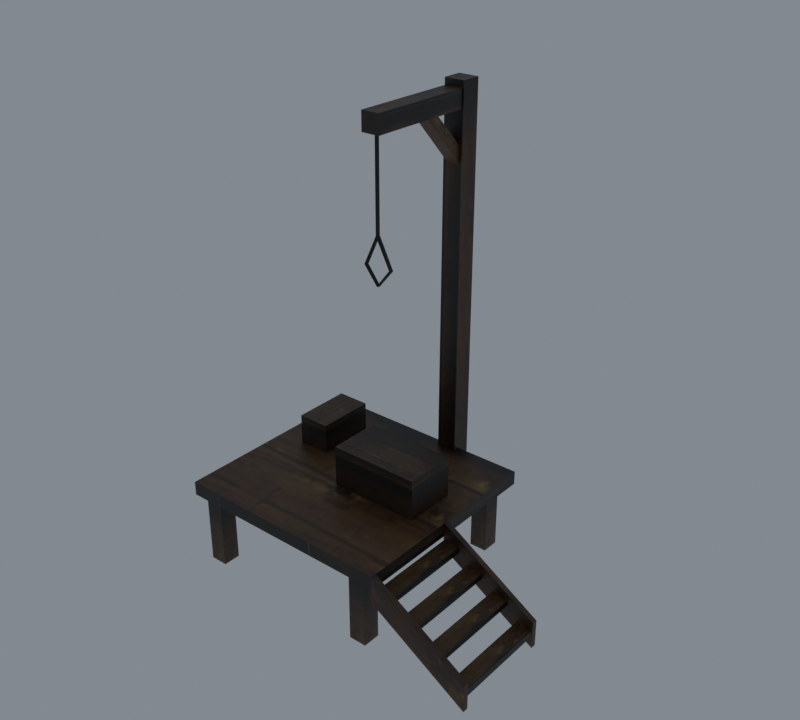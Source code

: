 # Source: import.blend  (saved by Blender 5.2.45; exported with 4.5.12 LTS)
import bpy
from mathutils import Matrix  # noqa: F401  (used for matrix-valued properties, if any)

bpy.ops.wm.read_factory_settings(use_empty=True)
scene = bpy.context.scene
scene.name = 'Beer01'

# ---- collections
col_collection = bpy.data.collections.new('Collection'); scene.collection.children.link(col_collection)

# ---- images (referenced by path relative to the original .blend; pixels are not part of the script)
import os
ASSET_DIR = os.environ.get("B2B_ASSET_DIR", "")  # directory of the original .blend (textures are referenced by path, not embedded)
HERE = os.path.dirname(os.path.abspath(__file__))  # packed textures are extracted next to this script under _unpacked/

def load_image(name, relpath, width, height, colorspace="sRGB"):
    """Load a texture the original file referenced (path relative to the .blend, or extracted next to this script)."""
    p = next((c for c in (os.path.join(HERE, relpath), os.path.join(ASSET_DIR, relpath)) if relpath and os.path.exists(c)), "")
    if p:
        img = bpy.data.images.load(p, check_existing=True)
        img.name = name
    else:  # same state as the original file: an image datablock whose file is absent (Cycles renders it pink)
        img = bpy.data.images.new(name, width, height)
        img.source = "FILE"
        img.filepath = "//" + (relpath or name)
    img.colorspace_settings.name = colorspace
    return img
img_horse_drawn_01_jpg = load_image('horse_drawn_01.jpg', '_unpacked/horse_drawn_01.c935c2f5.jpg', 256, 256, 'sRGB')

# ---- materials (node trees are filled in below, after node groups)
mat_horse_drawn_01_jpg = bpy.data.materials.new('horse_drawn_01.jpg')
mat_horse_drawn_01_jpg.diffuse_color = (0.4799, 0.9081, 0.8709, 1.0)

# ---- material node trees
mat_horse_drawn_01_jpg.use_nodes = True; mat_horse_drawn_01_jpg.node_tree.nodes.clear()
_N = mat_horse_drawn_01_jpg.node_tree.nodes; _L = mat_horse_drawn_01_jpg.node_tree.links
n0 = _N.new('ShaderNodeBsdfPrincipled'); n0.name = 'Principled BSDF'; n0.location = (-200, 100)
n0.inputs[10].default_value = 0.005
n1 = _N.new('ShaderNodeOutputMaterial'); n1.name = 'Material Output'; n1.location = (200, 100)
n2 = _N.new('ShaderNodeTexImage'); n2.name = 'Image Texture'; n2.location = (-600, 100)
n2.image = img_horse_drawn_01_jpg
_L.new(n0.outputs[0], n1.inputs[0])
_L.new(n2.outputs[0], n0.inputs[0])
n1.is_active_output = True

# ---- world
world_world = bpy.data.worlds.new('World'); scene.world = world_world
world_world.use_nodes = True; world_world.node_tree.nodes.clear()
_N = world_world.node_tree.nodes; _L = world_world.node_tree.links
n0 = _N.new('ShaderNodeOutputWorld'); n0.name = 'World Output'; n0.location = (200, 100)
n1 = _N.new('ShaderNodeBackground'); n1.name = 'Background'; n1.location = (-200, 100)
n1.inputs[0].default_value = (0.32, 0.36, 0.4, 1.0)
n1.inputs[1].default_value = 0.7
_L.new(n1.outputs[0], n0.inputs[0])
n0.is_active_output = True
world_world.color = (0.05088, 0.05088, 0.05088)
world_world.sun_shadow_jitter_overblur = 0.0

# ---- meshes
me_hanging01 = bpy.data.meshes.new('Hanging01')
me_hanging01.from_pydata([(-100.9, -97.02, 68.67), (-100.9, 98.59, 68.67), (107.6, 98.59, 68.67), (107.6, -97.02, 68.67), (-100.9, -97.02, 81.71), (107.6, -97.02, 81.71), (107.6, 98.59, 81.71), (-100.9, 98.59, 81.71), (-1.732, -19.56, 120.7), (84.33, -19.56, 120.7), (84.33, 29.99, 120.7), (-1.732, 29.99, 120.7), (-1.732, -19.56, 81.54), (84.33, -19.56, 81.54), (84.33, 29.99, 81.54), (-1.732, 29.99, 81.54), (-75.7, 13.57, 110.2), (-44.61, 13.57, 110.2), (-44.61, 68.84, 110.2), (-75.7, 68.84, 110.2), (-75.7, 13.57, 81.55), (-44.61, 13.57, 81.55), (-44.61, 68.84, 81.55), (-75.7, 68.84, 81.55), (183.3, -93.16, 17.31), (199.5, -93.16, 17.31), (199.5, -5.301, 17.31), (183.3, -5.301, 17.31), (199.5, -93.16, 11.56), (199.5, -5.301, 11.56), (183.3, -5.301, 11.56), (183.3, -93.16, 11.56), (158.0, -93.16, 35.56), (174.2, -93.16, 35.56), (174.2, -5.301, 35.56), (158.0, -5.301, 35.56), (174.2, -93.16, 29.81), (174.2, -5.301, 29.81), (158.0, -5.301, 29.81), (158.0, -93.16, 29.81), (132.0, -93.16, 50.01), (148.1, -93.16, 50.01), (148.1, -5.301, 50.01), (132.0, -5.301, 50.01), (148.1, -93.16, 44.26), (148.1, -5.301, 44.26), (132.0, -5.301, 44.26), (132.0, -93.16, 44.26), (107.3, -93.16, 64.43), (123.5, -93.16, 64.43), (123.5, -5.301, 64.43), (107.3, -5.301, 64.43), (123.5, -93.16, 58.68), (123.5, -5.301, 58.68), (107.3, -5.301, 58.68), (107.3, -93.16, 58.68), (107.4, -93.28, 57.18), (107.4, -93.28, 82.84), (200.2, -93.28, 25.32), (200.2, -93.28, -0.3397), (107.4, -98.34, 57.18), (200.2, -98.34, -0.3397), (200.2, -98.34, 25.32), (107.4, -98.34, 82.84), (107.4, -0.2242, 57.18), (107.4, -0.2242, 82.84), (200.2, -0.2242, 25.32), (200.2, -0.2242, -0.3397), (107.4, -5.286, 57.18), (200.2, -5.286, -0.3397), (200.2, -5.286, 25.32), (107.4, -5.286, 82.84), (24.56, 92.71, 423.9), (43.94, 92.71, 423.9), (43.94, 111.7, 423.9), (24.56, 111.7, 423.9), (24.56, 92.71, -0.1149), (43.94, 92.71, -0.1149), (43.94, 111.7, -0.1149), (24.56, 111.7, -0.1149), (25.82, -9.558, 401.0), (42.68, -9.558, 401.0), (42.68, -9.558, 417.9), (25.82, -9.558, 417.9), (42.68, 92.76, 401.0), (42.68, 92.76, 417.9), (25.82, 92.76, 417.9), (25.82, 92.76, 401.0), (28.04, 92.73, 355.2), (40.46, 92.73, 355.2), (40.46, 50.35, 401.0), (28.04, 50.35, 401.0), (40.46, 92.73, 371.0), (40.46, 63.96, 400.9), (28.04, 92.73, 371.0), (28.04, 63.96, 400.9), (76.81, -90.81, -0.2337), (93.38, -90.81, -0.2337), (93.38, -90.81, 68.5), (76.81, -90.81, 68.5), (93.38, -74.23, -0.2337), (93.38, -74.23, 68.5), (76.81, -74.23, -0.2337), (76.81, -74.23, 68.5), (-92.74, -90.81, -0.2337), (-76.17, -90.81, -0.2337), (-76.17, -90.81, 68.5), (-92.74, -90.81, 68.5), (-76.17, -74.23, -0.2337), (-76.17, -74.23, 68.5), (-92.74, -74.23, -0.2337), (-92.74, -74.23, 68.5), (76.81, 77.07, -0.2337), (93.38, 77.07, -0.2337), (93.38, 77.07, 68.5), (76.81, 77.07, 68.5), (93.38, 93.65, -0.2337), (93.38, 93.65, 68.5), (76.81, 93.65, -0.2337), (76.81, 93.65, 68.5), (-92.74, 77.07, -0.2337), (-76.17, 77.07, -0.2337), (-76.17, 77.07, 68.5), (-92.74, 77.07, 68.5), (-76.17, 93.65, -0.2337), (-76.17, 93.65, 68.5), (-92.74, 93.65, -0.2337), (-92.74, 93.65, 68.5), (35.89, -1.046, 319.0), (47.71, -4.16, 292.6), (49.17, -1.046, 292.6), (34.13, -4.16, 319.0), (45.74, -1.346, 292.6), (32.47, -1.346, 319.0), (34.61, -4.16, 276.5), (34.61, -1.046, 275.0), (34.61, -1.346, 278.5), (21.79, -4.16, 292.6), (20.33, -1.046, 292.6), (23.76, -1.346, 292.6), (34.1, -4.16, 319.1), (32.5, -1.046, 319.1), (35.92, -1.346, 319.1), (34.1, -4.16, 401.5), (32.5, -1.046, 401.5), (35.92, -1.346, 401.5)], [], [(0, 1, 2), (2, 3, 0), (4, 5, 6), (6, 7, 4), (0, 3, 5), (5, 4, 0), (3, 2, 6), (6, 5, 3), (2, 1, 7), (7, 6, 2), (1, 0, 4), (4, 7, 1), (8, 9, 10), (10, 11, 8), (12, 13, 9), (9, 8, 12), (13, 14, 10), (10, 9, 13), (14, 15, 11), (11, 10, 14), (15, 12, 8), (8, 11, 15), (16, 17, 18), (18, 19, 16), (20, 21, 17), (17, 16, 20), (21, 22, 18), (18, 17, 21), (22, 23, 19), (19, 18, 22), (23, 20, 16), (16, 19, 23), (24, 25, 26), (26, 27, 24), (28, 29, 26), (26, 25, 28), (30, 31, 24), (24, 27, 30), (32, 33, 34), (34, 35, 32), (36, 37, 34), (34, 33, 36), (38, 39, 32), (32, 35, 38), (40, 41, 42), (42, 43, 40), (44, 45, 42), (42, 41, 44), (46, 47, 40), (40, 43, 46), (48, 49, 50), (50, 51, 48), (52, 53, 50), (50, 49, 52), (54, 55, 48), (48, 51, 54), (56, 57, 58), (58, 59, 56), (60, 61, 62), (62, 63, 60), (59, 58, 62), (62, 61, 59), (58, 57, 63), (63, 62, 58), (64, 65, 66), (66, 67, 64), (68, 69, 70), (70, 71, 68), (67, 66, 70), (70, 69, 67), (66, 65, 71), (71, 70, 66), (65, 64, 68), (68, 71, 65), (72, 73, 74), (74, 75, 72), (76, 77, 73), (73, 72, 76), (77, 78, 74), (74, 73, 77), (78, 79, 75), (75, 74, 78), (79, 76, 72), (72, 75, 79), (80, 81, 82), (82, 83, 80), (84, 85, 82), (82, 81, 84), (85, 86, 83), (83, 82, 85), (86, 87, 80), (80, 83, 86), (88, 89, 90), (90, 91, 88), (89, 92, 93), (93, 90, 89), (92, 94, 95), (95, 93, 92), (94, 88, 91), (91, 95, 94), (96, 97, 98), (98, 99, 96), (97, 100, 101), (101, 98, 97), (100, 102, 103), (103, 101, 100), (102, 96, 99), (99, 103, 102), (104, 105, 106), (106, 107, 104), (105, 108, 109), (109, 106, 105), (108, 110, 111), (111, 109, 108), (110, 104, 107), (107, 111, 110), (112, 113, 114), (114, 115, 112), (113, 116, 117), (117, 114, 113), (116, 118, 119), (119, 117, 116), (118, 112, 115), (115, 119, 118), (120, 121, 122), (122, 123, 120), (121, 124, 125), (125, 122, 121), (124, 126, 127), (127, 125, 124), (126, 120, 123), (123, 127, 126), (128, 129, 130), (128, 131, 129), (131, 132, 129), (131, 133, 132), (133, 130, 132), (133, 128, 130), (130, 134, 135), (130, 129, 134), (129, 136, 134), (129, 132, 136), (132, 135, 136), (132, 130, 135), (135, 137, 138), (135, 134, 137), (134, 139, 137), (134, 136, 139), (136, 138, 139), (136, 135, 138), (138, 140, 141), (138, 137, 140), (137, 142, 140), (137, 139, 142), (139, 141, 142), (139, 138, 141), (141, 143, 144), (141, 140, 143), (140, 145, 143), (140, 142, 145), (142, 144, 145), (142, 141, 144)])
me_hanging01.polygons.foreach_set('use_smooth', [True] * 162)
_k = set([(0, 1), (0, 3), (0, 4), (1, 2), (1, 7), (2, 3), (2, 6), (3, 5), (4, 5), (4, 7), (5, 6), (6, 7), (8, 9), (8, 11), (8, 12), (9, 10), (9, 13), (10, 11), (10, 14), (11, 15), (16, 17), (16, 19), (16, 20), (17, 18), (17, 21), (18, 19), (18, 22), (19, 23), (24, 27), (24, 30), (25, 26), (26, 28), (32, 35), (32, 38), (33, 34), (34, 36), (40, 43), (40, 46), (41, 42), (42, 44), (48, 51), (48, 54), (49, 50), (50, 52), (57, 58), (58, 59), (58, 62), (58, 63), (59, 62), (61, 62), (62, 63), (64, 65), (64, 66), (65, 66), (65, 68), (65, 71), (66, 67), (66, 70), (67, 70), (68, 71), (69, 70), (70, 71), (72, 73), (72, 75), (72, 76), (73, 74), (73, 77), (74, 75), (74, 78), (75, 79), (80, 83), (80, 86), (81, 82), (82, 83), (82, 85), (83, 86), (88, 91), (89, 90), (92, 93), (94, 95), (96, 99), (97, 98), (100, 101), (102, 103), (104, 107), (105, 106), (108, 109), (110, 111), (112, 115), (113, 114), (116, 117), (118, 119), (120, 123), (121, 122), (124, 125), (126, 127)])
me_hanging01.attributes.new('sharp_edge', 'BOOLEAN', 'EDGE').data.foreach_set('value', [ (min(e.vertices), max(e.vertices)) in _k for e in me_hanging01.edges])
_uv = me_hanging01.uv_layers.new(name='Float2')
_uv.uv.foreach_set('vector', [0.1181, 0.4026, 0.4975, 0.4026, 0.4975, 0.4026, 0.4975, 0.4026, 0.1181, 0.4026, 0.1181, 0.4026, 0.5452, 0.7251, 0.9109, 0.7251, 0.9109, 0.9535, 0.9109, 0.9535, 0.5452, 0.9535, 0.5452, 0.7251, 0.0005, 0.0068, 0.7416, 0.0068, 0.7416, 0.0068, 0.7416, 0.0068, 0.0005, 0.0068, 0.0005, 0.0068, 0.1181, 0.4026, 0.4975, 0.4026, 0.4975, 0.4322, 0.4975, 0.4322, 0.1181, 0.4322, 0.1181, 0.4026, 0.9467, 0.7735, 0.5249, 0.7735, 0.5249, 0.8211, 0.5249, 0.8211, 0.9467, 0.8211, 0.9467, 0.7735, 0.4975, 0.4026, 0.1181, 0.4026, 0.1181, 0.4322, 0.1181, 0.4322, 0.4975, 0.4322, 0.4975, 0.4026, 0.1709, 0.2335, 0.4112, 0.2335, 0.4112, 0.3982, 0.4112, 0.3982, 0.1709, 0.3982, 0.1709, 0.2335, 0.192, 0.3431, 0.4318, 0.3431, 0.4318, 0.4317, 0.4318, 0.4317, 0.192, 0.4317, 0.192, 0.3431, 0.1876, 0.3431, 0.4233, 0.3431, 0.4233, 0.431, 0.4233, 0.431, 0.1876, 0.431, 0.1876, 0.3431, 0.4318, 0.3431, 0.192, 0.3431, 0.192, 0.4317, 0.192, 0.4317, 0.4318, 0.4317, 0.4318, 0.3431, 0.4233, 0.3431, 0.1876, 0.3431, 0.1876, 0.431, 0.1876, 0.431, 0.4233, 0.431, 0.4233, 0.3431, 0.3966, 0.1379, 0.3966, 0.2247, 0.1321, 0.2247, 0.1321, 0.2247, 0.1321, 0.1379, 0.3966, 0.1379, 0.2228, 0.3431, 0.3094, 0.3431, 0.3094, 0.4313, 0.3094, 0.4313, 0.2228, 0.4313, 0.2228, 0.3431, 0.1893, 0.3431, 0.4225, 0.3431, 0.4225, 0.4306, 0.4225, 0.4306, 0.1893, 0.4306, 0.1893, 0.3431, 0.3094, 0.3431, 0.2228, 0.3431, 0.2228, 0.4313, 0.2228, 0.4313, 0.3094, 0.4313, 0.3094, 0.3431, 0.4225, 0.3431, 0.1893, 0.3431, 0.1893, 0.4306, 0.1893, 0.4306, 0.4225, 0.4306, 0.4225, 0.3431, 0.8776, 0.8202, 0.8776, 0.9016, 0.5751, 0.9016, 0.5751, 0.9016, 0.5751, 0.8202, 0.8776, 0.8202, 0.4347, 0.5583, 0.4347, 0.7061, 0.4186, 0.7061, 0.4186, 0.7061, 0.4186, 0.5583, 0.4347, 0.5583, 0.3771, 0.1342, 0.1633, 0.1342, 0.1633, 0.1478, 0.1633, 0.1478, 0.3771, 0.1478, 0.3771, 0.1342, 0.8776, 0.8208, 0.8776, 0.9022, 0.5751, 0.9022, 0.5751, 0.9022, 0.5751, 0.8208, 0.8776, 0.8208, 0.4351, 0.5583, 0.4351, 0.7061, 0.419, 0.7061, 0.419, 0.7061, 0.419, 0.5583, 0.4351, 0.5583, 0.3771, 0.1772, 0.1633, 0.1772, 0.1633, 0.1907, 0.1633, 0.1907, 0.3771, 0.1907, 0.3771, 0.1772, 0.8776, 0.8211, 0.8776, 0.9024, 0.5751, 0.9024, 0.5751, 0.9024, 0.5751, 0.8211, 0.8776, 0.8211, 0.4355, 0.5583, 0.4355, 0.7061, 0.4194, 0.7061, 0.4194, 0.7061, 0.4194, 0.5583, 0.4355, 0.5583, 0.3771, 0.2112, 0.1633, 0.2112, 0.1633, 0.2248, 0.1633, 0.2248, 0.3771, 0.2248, 0.3771, 0.2112, 0.8776, 0.8192, 0.8776, 0.9006, 0.5751, 0.9006, 0.5751, 0.9006, 0.5751, 0.8192, 0.8776, 0.8192, 0.4348, 0.5583, 0.4348, 0.7061, 0.4187, 0.7061, 0.4187, 0.7061, 0.4187, 0.5583, 0.4348, 0.5583, 0.3771, 0.2452, 0.1633, 0.2452, 0.1633, 0.2587, 0.1633, 0.2587, 0.3771, 0.2587, 0.3771, 0.2452, 0.1672, 0.2059, 0.1672, 0.2663, 0.4258, 0.266, 0.4258, 0.266, 0.4258, 0.2056, 0.1672, 0.2059, 0.1672, 0.2059, 0.4258, 0.2056, 0.4258, 0.266, 0.4258, 0.266, 0.1672, 0.2663, 0.1672, 0.2059, 0.1627, 0.1273, 0.1627, 0.1666, 0.1387, 0.1666, 0.1387, 0.1666, 0.1387, 0.1273, 0.1627, 0.1273, 0.1627, 0.1666, 0.1627, 0.2645, 0.1387, 0.2645, 0.1387, 0.2645, 0.1387, 0.1666, 0.1627, 0.1666, 0.1672, 0.2059, 0.1672, 0.2663, 0.4258, 0.266, 0.4258, 0.266, 0.4258, 0.2056, 0.1672, 0.2059, 0.1672, 0.2059, 0.4258, 0.2056, 0.4258, 0.266, 0.4258, 0.266, 0.1672, 0.2663, 0.1672, 0.2059, 0.4013, 0.1273, 0.4013, 0.1666, 0.3772, 0.1666, 0.3772, 0.1666, 0.3772, 0.1273, 0.4013, 0.1273, 0.4013, 0.1666, 0.4013, 0.2645, 0.3772, 0.2645, 0.3772, 0.2645, 0.3772, 0.1666, 0.4013, 0.1666, 0.4013, 0.2645, 0.4013, 0.2416, 0.3772, 0.2416, 0.3772, 0.2416, 0.3772, 0.2645, 0.4013, 0.2645, 0.1541, 0.5234, 0.1541, 0.5775, 0.063, 0.5775, 0.063, 0.5775, 0.063, 0.5234, 0.1541, 0.5234, 0.1174, 0.4117, 0.1174, 0.4335, 0.4989, 0.4335, 0.4989, 0.4335, 0.4989, 0.4117, 0.1174, 0.4117, 0.0937, 0.2788, 0.0937, 0.3298, 0.5141, 0.3298, 0.5141, 0.3298, 0.5141, 0.2788, 0.0937, 0.2788, 0.1174, 0.4335, 0.1174, 0.4117, 0.4989, 0.4117, 0.4989, 0.4117, 0.4989, 0.4335, 0.1174, 0.4335, 0.0937, 0.3298, 0.0943, 0.2788, 0.5141, 0.2788, 0.5141, 0.2788, 0.5141, 0.3298, 0.0937, 0.3298, 0.3537, 0.4227, 0.4006, 0.4227, 0.4006, 0.4227, 0.4006, 0.4227, 0.3537, 0.4227, 0.3537, 0.4227, 0.9092, 0.9335, 0.9092, 0.9732, 0.5115, 0.9732, 0.5115, 0.9732, 0.5115, 0.9335, 0.9092, 0.9335, 0.1538, 0.574, 0.1538, 0.5269, 0.3257, 0.5269, 0.3257, 0.5269, 0.3257, 0.574, 0.1538, 0.574, 0.9092, 0.9732, 0.9092, 0.9335, 0.5115, 0.9335, 0.5115, 0.9335, 0.5115, 0.9732, 0.9092, 0.9732, 0.8834, 0.7558, 0.8834, 0.7558, 0.6898, 0.7573, 0.6898, 0.7573, 0.6898, 0.7573, 0.8834, 0.7558, 0.8834, 0.7558, 0.8834, 0.8195, 0.6894, 0.8199, 0.6894, 0.8199, 0.6898, 0.7573, 0.8834, 0.7558, 0.8834, 0.8195, 0.8834, 0.8195, 0.6894, 0.8199, 0.6894, 0.8199, 0.6894, 0.8199, 0.8834, 0.8195, 0.8834, 0.8195, 0.8834, 0.7558, 0.6898, 0.7573, 0.6898, 0.7573, 0.6894, 0.8199, 0.8834, 0.8195, 0.2018, 0.6046, 0.2697, 0.6046, 0.2697, 0.4573, 0.2697, 0.4573, 0.2018, 0.4573, 0.2018, 0.6046, 0.1824, 0.6094, 0.2612, 0.6094, 0.2612, 0.4476, 0.2612, 0.4476, 0.1824, 0.4476, 0.1824, 0.6094, 0.7019, 0.1151, 0.6558, 0.1151, 0.6558, 0.1151, 0.6558, 0.1151, 0.7019, 0.1151, 0.7019, 0.1151, 0.2612, 0.6094, 0.1824, 0.6094, 0.1824, 0.4476, 0.1824, 0.4476, 0.2612, 0.4476, 0.2612, 0.6094, 0.2029, 0.6046, 0.2708, 0.6046, 0.2708, 0.4573, 0.2708, 0.4573, 0.2029, 0.4573, 0.2029, 0.6046, 0.1824, 0.6094, 0.2612, 0.6094, 0.2612, 0.4476, 0.2612, 0.4476, 0.1824, 0.4476, 0.1824, 0.6094, 0.0695, 0.1151, 0.0233, 0.1151, 0.0233, 0.1151, 0.0233, 0.1151, 0.0695, 0.1151, 0.0695, 0.1151, 0.2612, 0.6094, 0.1824, 0.6094, 0.1824, 0.4476, 0.1824, 0.4476, 0.2612, 0.4476, 0.2612, 0.6094, 0.2018, 0.6046, 0.2697, 0.6046, 0.2697, 0.4573, 0.2697, 0.4573, 0.2018, 0.4573, 0.2018, 0.6046, 0.1834, 0.6094, 0.2622, 0.6094, 0.2622, 0.45, 0.2622, 0.45, 0.1834, 0.45, 0.1834, 0.6094, 0.2697, 0.6046, 0.2018, 0.6046, 0.2018, 0.4573, 0.2018, 0.4573, 0.2697, 0.4573, 0.2697, 0.6046, 0.2622, 0.6094, 0.1834, 0.6094, 0.1834, 0.45, 0.1834, 0.45, 0.2622, 0.45, 0.2622, 0.6094, 0.0233, 0.8346, 0.0695, 0.8346, 0.0695, 0.8346, 0.0695, 0.8346, 0.0233, 0.8346, 0.0233, 0.8346, 0.1834, 0.6094, 0.2622, 0.6094, 0.2622, 0.45, 0.2622, 0.45, 0.1834, 0.45, 0.1834, 0.6094, 0.2708, 0.6046, 0.2029, 0.6046, 0.2029, 0.4573, 0.2029, 0.4573, 0.2708, 0.4573, 0.2708, 0.6046, 0.2622, 0.6094, 0.1834, 0.6094, 0.1834, 0.45, 0.1834, 0.45, 0.2622, 0.45, 0.2622, 0.6094, 0.4257, 0.6402, 0.4109, 0.5779, 0.4257, 0.5779, 0.4257, 0.6402, 0.4109, 0.6402, 0.4109, 0.5779, 0.4109, 0.6402, 0.4242, 0.5779, 0.4109, 0.5779, 0.4109, 0.6402, 0.4242, 0.6402, 0.4242, 0.5779, 0.4242, 0.6402, 0.4257, 0.5779, 0.4242, 0.5779, 0.4242, 0.6402, 0.4257, 0.6402, 0.4257, 0.5779, 0.4257, 0.5779, 0.4109, 0.54, 0.4257, 0.5366, 0.4257, 0.5779, 0.4109, 0.5779, 0.4109, 0.54, 0.4109, 0.5779, 0.4242, 0.5447, 0.4109, 0.54, 0.4109, 0.5779, 0.4242, 0.5779, 0.4242, 0.5447, 0.4242, 0.5779, 0.4257, 0.5366, 0.4242, 0.5447, 0.4242, 0.5779, 0.4257, 0.5779, 0.4257, 0.5366, 0.4257, 0.5366, 0.4109, 0.578, 0.4257, 0.578, 0.4257, 0.5366, 0.4109, 0.54, 0.4109, 0.578, 0.4109, 0.54, 0.4242, 0.578, 0.4109, 0.578, 0.4109, 0.54, 0.4242, 0.5447, 0.4242, 0.578, 0.4242, 0.5447, 0.4257, 0.578, 0.4242, 0.578, 0.4242, 0.5447, 0.4257, 0.5366, 0.4257, 0.578, 0.4257, 0.578, 0.4109, 0.6403, 0.4257, 0.6403, 0.4257, 0.578, 0.4109, 0.578, 0.4109, 0.6403, 0.4109, 0.578, 0.4242, 0.6403, 0.4109, 0.6403, 0.4109, 0.578, 0.4242, 0.578, 0.4242, 0.6403, 0.4242, 0.578, 0.4257, 0.6403, 0.4242, 0.6403, 0.4242, 0.578, 0.4257, 0.578, 0.4257, 0.6403, 0.4257, 0.6403, 0.4109, 0.7705, 0.4257, 0.7705, 0.4257, 0.6403, 0.4109, 0.6403, 0.4109, 0.7705, 0.4109, 0.6403, 0.4242, 0.7705, 0.4109, 0.7705, 0.4109, 0.6403, 0.4242, 0.6403, 0.4242, 0.7705, 0.4242, 0.6403, 0.4257, 0.7705, 0.4242, 0.7705, 0.4242, 0.6403, 0.4257, 0.6403, 0.4257, 0.7705])
me_hanging01.materials.append(mat_horse_drawn_01_jpg)
me_hanging01.update()
me_hanging01.normals_split_custom_set([tuple(v) for v in zip(*[iter([0.0, 0.0, -1.0, 0.0, 0.0, -1.0, 0.0, 0.0, -1.0, 0.0, 0.0, -1.0, 0.0, 0.0, -1.0, 0.0, 0.0, -1.0, 0.0, 0.0, 1.0, 0.0, 0.0, 1.0, 0.0, 0.0, 1.0, 0.0, 0.0, 1.0, 0.0, 0.0, 1.0, 0.0, 0.0, 1.0, 0.0, -1.0, 0.0, 0.0, -1.0, 0.0, 0.0, -1.0, 0.0, 0.0, -1.0, 0.0, 0.0, -1.0, 0.0, 0.0, -1.0, 0.0, 1.0, 0.0, 0.0, 1.0, 0.0, 0.0, 1.0, 0.0, 0.0, 1.0, 0.0, 0.0, 1.0, 0.0, 0.0, 1.0, 0.0, 0.0, 0.0, 1.0, 0.0, 0.0, 1.0, 0.0, 0.0, 1.0, 0.0, 0.0, 1.0, 0.0, 0.0, 1.0, 0.0, 0.0, 1.0, 0.0, -1.0, 0.0, 0.0, -1.0, 0.0, 0.0, -1.0, 0.0, 0.0, -1.0, 0.0, 0.0, -1.0, 0.0, 0.0, -1.0, 0.0, 0.0, 0.0, 0.0, 1.0, 0.0, 0.0, 1.0, 0.0, 0.0, 1.0, 0.0, 0.0, 1.0, 0.0, 0.0, 1.0, 0.0, 0.0, 1.0, 0.0, -1.0, 0.0, 0.0, -1.0, 0.0, 0.0, -1.0, 0.0, 0.0, -1.0, 0.0, 0.0, -1.0, 0.0, 0.0, -1.0, 0.0, 1.0, 0.0, 0.0, 1.0, 0.0, 0.0, 1.0, 0.0, 0.0, 1.0, 0.0, 0.0, 1.0, 0.0, 0.0, 1.0, 0.0, 0.0, 0.0, 1.0, 0.0, 0.0, 1.0, 0.0, 0.0, 1.0, 0.0, 0.0, 1.0, 0.0, 0.0, 1.0, 0.0, 0.0, 1.0, 0.0, -1.0, 0.0, 0.0, -1.0, 0.0, 0.0, -1.0, 0.0, 0.0, -1.0, 0.0, 0.0, -1.0, 0.0, 0.0, -1.0, 0.0, 0.0, 0.0, 0.0, 1.0, 0.0, 0.0, 1.0, 0.0, 0.0, 1.0, 0.0, 0.0, 1.0, 0.0, 0.0, 1.0, 0.0, 0.0, 1.0, 0.0, -1.0, 0.0, 0.0, -1.0, 0.0, 0.0, -1.0, 0.0, 0.0, -1.0, 0.0, 0.0, -1.0, 0.0, 0.0, -1.0, 0.0, 1.0, 0.0, 0.0, 1.0, 0.0, 0.0, 1.0, 0.0, 0.0, 1.0, 0.0, 0.0, 1.0, 0.0, 0.0, 1.0, 0.0, 0.0, 0.0, 1.0, 0.0, 0.0, 1.0, 0.0, 0.0, 1.0, 0.0, 0.0, 1.0, 0.0, 0.0, 1.0, 0.0, 0.0, 1.0, 0.0, -1.0, 0.0, 0.0, -1.0, 0.0, 0.0, -1.0, 0.0, 0.0, -1.0, 0.0, 0.0, -1.0, 0.0, 0.0, -1.0, 0.0, 0.0, 0.0, 0.0, 1.0, 0.0, 0.0, 1.0, 0.0, 0.0, 1.0, 0.0, 0.0, 1.0, 0.0, 0.0, 1.0, 0.0, 0.0, 1.0, 1.0, 0.0, 0.0, 1.0, 0.0, 0.0, 1.0, 0.0, 0.0, 1.0, 0.0, 0.0, 1.0, 0.0, 0.0, 1.0, 0.0, 0.0, -1.0, 0.0, 0.0, -1.0, 0.0, 0.0, -1.0, 0.0, 0.0, -1.0, 0.0, 0.0, -1.0, 0.0, 0.0, -1.0, 0.0, 0.0, 0.0, 0.0, 1.0, 0.0, 0.0, 1.0, 0.0, 0.0, 1.0, 0.0, 0.0, 1.0, 0.0, 0.0, 1.0, 0.0, 0.0, 1.0, 1.0, 0.0, 0.0, 1.0, 0.0, 0.0, 1.0, 0.0, 0.0, 1.0, 0.0, 0.0, 1.0, 0.0, 0.0, 1.0, 0.0, 0.0, -1.0, 0.0, 0.0, -1.0, 0.0, 0.0, -1.0, 0.0, 0.0, -1.0, 0.0, 0.0, -1.0, 0.0, 0.0, -1.0, 0.0, 0.0, 0.0, 0.0, 1.0, 0.0, 0.0, 1.0, 0.0, 0.0, 1.0, 0.0, 0.0, 1.0, 0.0, 0.0, 1.0, 0.0, 0.0, 1.0, 1.0, 0.0, 0.0, 1.0, 0.0, 0.0, 1.0, 0.0, 0.0, 1.0, 0.0, 0.0, 1.0, 0.0, 0.0, 1.0, 0.0, 0.0, -1.0, 0.0, 0.0, -1.0, 0.0, 0.0, -1.0, 0.0, 0.0, -1.0, 0.0, 0.0, -1.0, 0.0, 0.0, -1.0, 0.0, 0.0, 0.0, 0.0, 1.0, 0.0, 0.0, 1.0, 0.0, 0.0, 1.0, 0.0, 0.0, 1.0, 0.0, 0.0, 1.0, 0.0, 0.0, 1.0, 1.0, 0.0, 0.0, 1.0, 0.0, 0.0, 1.0, 0.0, 0.0, 1.0, 0.0, 0.0, 1.0, 0.0, 0.0, 1.0, 0.0, 0.0, -1.0, 0.0, 0.0, -1.0, 0.0, 0.0, -1.0, 0.0, 0.0, -1.0, 0.0, 0.0, -1.0, 0.0, 0.0, -1.0, 0.0, 0.0, 0.0, 1.0, 0.0, 0.0, 1.0, 0.0, 0.0, 1.0, 0.0, 0.0, 1.0, 0.0, 0.0, 1.0, 0.0, 0.0, 1.0, 0.0, 0.0, -1.0, 0.0, 0.0, -1.0, 0.0, 0.0, -1.0, 0.0, 0.0, -1.0, 0.0, 0.0, -1.0, 0.0, 0.0, -1.0, 0.0, 1.0, 0.0, 0.0, 1.0, 0.0, 0.0, 1.0, 0.0, 0.0, 1.0, 0.0, 0.0, 1.0, 0.0, 0.0, 1.0, 0.0, 0.0, 0.5268, 0.0, 0.85, 0.5268, 0.0, 0.85, 0.5268, 0.0, 0.85, 0.5268, 0.0, 0.85, 0.5268, 0.0, 0.85, 0.5268, 0.0, 0.85, 0.0, 1.0, 0.0, 0.0, 1.0, 0.0, 0.0, 1.0, 0.0, 0.0, 1.0, 0.0, 0.0, 1.0, 0.0, 0.0, 1.0, 0.0, 0.0, -1.0, 0.0, 0.0, -1.0, 0.0, 0.0, -1.0, 0.0, 0.0, -1.0, 0.0, 0.0, -1.0, 0.0, 0.0, -1.0, 0.0, 1.0, 0.0, 0.0, 1.0, 0.0, 0.0, 1.0, 0.0, 0.0, 1.0, 0.0, 0.0, 1.0, 0.0, 0.0, 1.0, 0.0, 0.0, 0.5268, 0.0, 0.85, 0.5268, 0.0, 0.85, 0.5268, 0.0, 0.85, 0.5268, 0.0, 0.85, 0.5268, 0.0, 0.85, 0.5268, 0.0, 0.85, -1.0, 0.0, 0.0, -1.0, 0.0, 0.0, -1.0, 0.0, 0.0, -1.0, 0.0, 0.0, -1.0, 0.0, 0.0, -1.0, 0.0, 0.0, 0.0, -4.811e-06, 1.0, 0.0, -4.811e-06, 1.0, 0.0, -4.811e-06, 1.0, 0.0, -4.811e-06, 1.0, 0.0, -4.811e-06, 1.0, 0.0, -4.811e-06, 1.0, 0.0, -1.0, 0.0, 0.0, -1.0, 0.0, 0.0, -1.0, 0.0, 0.0, -1.0, 0.0, 0.0, -1.0, 0.0, 0.0, -1.0, 0.0, 1.0, 0.0, 0.0, 1.0, 0.0, 0.0, 1.0, 0.0, 0.0, 1.0, 0.0, 0.0, 1.0, 0.0, 0.0, 1.0, 0.0, 0.0, 0.0, 1.0, 0.0, 0.0, 1.0, 0.0, 0.0, 1.0, 0.0, 0.0, 1.0, 0.0, 0.0, 1.0, 0.0, 0.0, 1.0, 0.0, -1.0, 0.0, 0.0, -1.0, 0.0, 0.0, -1.0, 0.0, 0.0, -1.0, 0.0, 0.0, -1.0, 0.0, 0.0, -1.0, 0.0, 0.0, 0.0, -1.0, 0.0, 0.0, -1.0, 0.0, 0.0, -1.0, 0.0, 0.0, -1.0, 0.0, 0.0, -1.0, 0.0, 0.0, -1.0, 0.0, 1.0, 0.0, 0.0, 1.0, 0.0, 0.0, 1.0, 0.0, 0.0, 1.0, 0.0, 0.0, 1.0, 0.0, 0.0, 1.0, 0.0, 0.0, 0.0, 0.0, 1.0, 0.0, 0.0, 1.0, 0.0, 0.0, 1.0, 0.0, 0.0, 1.0, 0.0, 0.0, 1.0, 0.0, 0.0, 1.0, -1.0, 0.0, 0.0, -1.0, 0.0, 0.0, -1.0, 0.0, 0.0, -1.0, 0.0, 0.0, -1.0, 0.0, 0.0, -1.0, 0.0, 0.0, 0.0, -0.7339, -0.6793, 0.0, -0.7339, -0.6793, 0.0, -0.7339, -0.6793, 0.0, -0.7339, -0.6793, 0.0, -0.7339, -0.6793, 0.0, -0.7339, -0.6793, 1.0, 0.0, 0.0, 1.0, 0.0, 0.0, 1.0, 0.0, 0.0, 1.0, 0.0, 0.0, 1.0, 0.0, 0.0, 1.0, 0.0, 0.0, 0.0, 0.7209, 0.693, 0.0, 0.7209, 0.693, 0.0, 0.7209, 0.693, 0.0, 0.7209, 0.693, 0.0, 0.7209, 0.693, 0.0, 0.7209, 0.693, -1.0, 0.0, 0.0, -1.0, 0.0, 0.0, -1.0, 0.0, 0.0, -1.0, 0.0, 0.0, -1.0, 0.0, 0.0, -1.0, 0.0, 0.0, 0.0, -1.0, 0.0, 0.0, -1.0, 0.0, 0.0, -1.0, 0.0, 0.0, -1.0, 0.0, 0.0, -1.0, 0.0, 0.0, -1.0, 0.0, 1.0, 0.0, 0.0, 1.0, 0.0, 0.0, 1.0, 0.0, 0.0, 1.0, 0.0, 0.0, 1.0, 0.0, 0.0, 1.0, 0.0, 0.0, 0.0, 1.0, 0.0, 0.0, 1.0, 0.0, 0.0, 1.0, 0.0, 0.0, 1.0, 0.0, 0.0, 1.0, 0.0, 0.0, 1.0, 0.0, -1.0, 0.0, 0.0, -1.0, 0.0, 0.0, -1.0, 0.0, 0.0, -1.0, 0.0, 0.0, -1.0, 0.0, 0.0, -1.0, 0.0, 0.0, 0.0, -1.0, 0.0, 0.0, -1.0, 0.0, 0.0, -1.0, 0.0, 0.0, -1.0, 0.0, 0.0, -1.0, 0.0, 0.0, -1.0, 0.0, 1.0, 0.0, 0.0, 1.0, 0.0, 0.0, 1.0, 0.0, 0.0, 1.0, 0.0, 0.0, 1.0, 0.0, 0.0, 1.0, 0.0, 0.0, 0.0, 1.0, 0.0, 0.0, 1.0, 0.0, 0.0, 1.0, 0.0, 0.0, 1.0, 0.0, 0.0, 1.0, 0.0, 0.0, 1.0, 0.0, -1.0, 0.0, 0.0, -1.0, 0.0, 0.0, -1.0, 0.0, 0.0, -1.0, 0.0, 0.0, -1.0, 0.0, 0.0, -1.0, 0.0, 0.0, 0.0, -1.0, 0.0, 0.0, -1.0, 0.0, 0.0, -1.0, 0.0, 0.0, -1.0, 0.0, 0.0, -1.0, 0.0, 0.0, -1.0, 0.0, 1.0, 0.0, 0.0, 1.0, 0.0, 0.0, 1.0, 0.0, 0.0, 1.0, 0.0, 0.0, 1.0, 0.0, 0.0, 1.0, 0.0, 0.0, 0.0, 1.0, 0.0, 0.0, 1.0, 0.0, 0.0, 1.0, 0.0, 0.0, 1.0, 0.0, 0.0, 1.0, 0.0, 0.0, 1.0, 0.0, -1.0, 0.0, 0.0, -1.0, 0.0, 0.0, -1.0, 0.0, 0.0, -1.0, 0.0, 0.0, -1.0, 0.0, 0.0, -1.0, 0.0, 0.0, 0.0, -1.0, 0.0, 0.0, -1.0, 0.0, 0.0, -1.0, 0.0, 0.0, -1.0, 0.0, 0.0, -1.0, 0.0, 0.0, -1.0, 0.0, 1.0, 0.0, 0.0, 1.0, 0.0, 0.0, 1.0, 0.0, 0.0, 1.0, 0.0, 0.0, 1.0, 0.0, 0.0, 1.0, 0.0, 0.0, 0.0, 1.0, 0.0, 0.0, 1.0, 0.0, 0.0, 1.0, 0.0, 0.0, 1.0, 0.0, 0.0, 1.0, 0.0, 0.0, 1.0, 0.0, -1.0, 0.0, 0.0, -1.0, 0.0, 0.0, -1.0, 0.0, 0.0, -1.0, 0.0, 0.0, -1.0, 0.0, 0.0, -1.0, 0.0, 0.0, 0.8875, 0.09399, 0.4511, 0.07112, -0.9351, 0.3472, 0.6896, 0.6704, -0.2739, 0.8875, 0.09399, 0.4511, -0.4487, -0.8648, -0.2252, 0.07112, -0.9351, 0.3472, -0.4487, -0.8648, -0.2252, -0.8581, 0.5116, -0.04335, 0.07112, -0.9351, 0.3472, -0.4487, -0.8648, -0.2252, -0.5166, 0.816, -0.2594, -0.8581, 0.5116, -0.04335, -0.5166, 0.816, -0.2594, 0.6896, 0.6704, -0.2739, -0.8581, 0.5116, -0.04335, -0.5166, 0.816, -0.2594, 0.8875, 0.09399, 0.4511, 0.6896, 0.6704, -0.2739, 0.6896, 0.6704, -0.2739, 0.5458, -0.8367, -0.04619, -0.3065, 0.7607, -0.5722, 0.6896, 0.6704, -0.2739, 0.07112, -0.9351, 0.3472, 0.5458, -0.8367, -0.04619, 0.07112, -0.9351, 0.3472, -0.2221, 0.6458, 0.7305, 0.5458, -0.8367, -0.04619, 0.07112, -0.9351, 0.3472, -0.8581, 0.5116, -0.04335, -0.2221, 0.6458, 0.7305, -0.8581, 0.5116, -0.04335, -0.3065, 0.7607, -0.5722, -0.2221, 0.6458, 0.7305, -0.8581, 0.5116, -0.04335, 0.6896, 0.6704, -0.2739, -0.3065, 0.7607, -0.5722, -0.3065, 0.7607, -0.5722, -0.03012, -0.933, -0.3586, -0.7517, 0.6515, 0.1029, -0.3065, 0.7607, -0.5722, 0.5458, -0.8367, -0.04619, -0.03012, -0.933, -0.3586, 0.5458, -0.8367, -0.04619, 0.8146, 0.5251, 0.2463, -0.03012, -0.933, -0.3586, 0.5458, -0.8367, -0.04619, -0.2221, 0.6458, 0.7305, 0.8146, 0.5251, 0.2463, -0.2221, 0.6458, 0.7305, -0.7517, 0.6515, 0.1029, 0.8146, 0.5251, 0.2463, -0.2221, 0.6458, 0.7305, -0.3065, 0.7607, -0.5722, -0.7517, 0.6515, 0.1029, -0.7517, 0.6515, 0.1029, -0.02931, -0.9898, 0.1395, -0.8132, 0.5726, 0.1038, -0.7517, 0.6515, 0.1029, -0.03012, -0.933, -0.3586, -0.02931, -0.9898, 0.1395, -0.03012, -0.933, -0.3586, 0.8569, 0.4536, -0.2449, -0.02931, -0.9898, 0.1395, -0.03012, -0.933, -0.3586, 0.8146, 0.5251, 0.2463, 0.8569, 0.4536, -0.2449, 0.8146, 0.5251, 0.2463, -0.8132, 0.5726, 0.1038, 0.8569, 0.4536, -0.2449, 0.8146, 0.5251, 0.2463, -0.7517, 0.6515, 0.1029, -0.8132, 0.5726, 0.1038, -0.8132, 0.5726, 0.1038, -0.5409, -0.8411, 3.471e-05, -0.4222, 0.9065, 0.0, -0.8132, 0.5726, 0.1038, -0.02931, -0.9898, 0.1395, -0.5409, -0.8411, 3.471e-05, -0.02931, -0.9898, 0.1395, 0.9987, -0.05047, -3.418e-05, -0.5409, -0.8411, 3.471e-05, -0.02931, -0.9898, 0.1395, 0.8569, 0.4536, -0.2449, 0.9987, -0.05047, -3.418e-05, 0.8569, 0.4536, -0.2449, -0.4222, 0.9065, 0.0, 0.9987, -0.05047, -3.418e-05, 0.8569, 0.4536, -0.2449, -0.8132, 0.5726, 0.1038, -0.4222, 0.9065, 0.0])] * 3)])
arm_hanging01_skeleton = bpy.data.armatures.new('Hanging01_skeleton')  # bones are not reproduced

# ---- objects
ob_hanging01_skeleton = bpy.data.objects.new('Hanging01_skeleton', arm_hanging01_skeleton)
ob_hanging01 = bpy.data.objects.new('Hanging01', me_hanging01)

# ---- transforms, parenting, visibility, modifiers, constraints
ob_hanging01_skeleton.location = (0.0, 0.0, 0.0)
ob_hanging01_skeleton.show_in_front = True
ob_hanging01.parent = ob_hanging01_skeleton
ob_hanging01.location = (0.0, 0.0, 0.0)
_vg = ob_hanging01.vertex_groups.new(name='Box08')
_vg.add([0, 1, 2, 3, 4, 5, 6, 7, 8, 9, 10, 11, 12, 13, 14, 15, 16, 17, 18, 19, 20, 21, 22, 23, 24, 25, 26, 27, 28, 29, 30, 31, 32, 33, 34, 35, 36, 37, 38, 39, 40, 41, 42, 43, 44, 45, 46, 47, 48, 49, 50, 51, 52, 53, 54, 55, 56, 57, 58, 59, 60, 61, 62, 63, 64, 65, 66, 67, 68, 69, 70, 71, 72, 73, 74, 75, 76, 77, 78, 79, 80, 81, 82, 83, 84, 85, 86, 87, 88, 89, 90, 91, 92, 93, 94, 95, 96, 97, 98, 99, 100, 101, 102, 103, 104, 105, 106, 107, 108, 109, 110, 111, 112, 113, 114, 115, 116, 117, 118, 119, 120, 121, 122, 123, 124, 125, 126, 127, 143, 144, 145], 1.0, 'REPLACE')
_vg = ob_hanging01.vertex_groups.new(name='Box09')
_vg.add([128, 129, 130, 131, 132, 133, 134, 135, 136, 137, 138, 139, 140, 141, 142], 1.0, 'REPLACE')
_vg = ob_hanging01.vertex_groups.new(name='Box10')
_vg = ob_hanging01.vertex_groups.new(name='Box03')
_m = ob_hanging01.modifiers.new('Armature', 'ARMATURE')
_m.object = ob_hanging01_skeleton

# ---- collection membership
scene.collection.objects.link(ob_hanging01_skeleton)
scene.collection.objects.link(ob_hanging01)

# ---- scene / render settings (as saved in the file)
scene.frame_start = 0; scene.frame_end = 24; scene.frame_set(0)
scene.render.engine = 'CYCLES'
scene.render.resolution_x = 400
scene.render.resolution_y = 360
scene.render.film_transparent = True
scene.render.bake_bias = 0.0
scene.render.bake_samples = 0
scene.render.compositor_device = 'GPU'
scene.cycles.samples = 8
scene.eevee.use_volume_custom_range = False
scene.eevee.fast_gi_thickness_near = 0.1
scene.eevee.fast_gi_thickness_far = 0.0
scene.eevee.ray_tracing_options.screen_trace_thickness = 0.1
scene.view_settings.view_transform = 'Standard'
bpy.context.view_layer.update()

# ---- added for rendering (the .blend has no active camera): camera
cam_auto = bpy.data.cameras.new('AutoCamera')
cam_auto.lens = 50.0
cam_auto.sensor_width = 36.0
cam_auto.clip_end = 9110.12
ob_auto_camera = bpy.data.objects.new('AutoCamera', cam_auto)
scene.collection.objects.link(ob_auto_camera)
ob_auto_camera.location = (568.718, -616.218, 627.051)
ob_auto_camera.rotation_euler = (1.09748, -7.21219e-08, 0.694738)
scene.camera = ob_auto_camera
bpy.context.view_layer.update()
